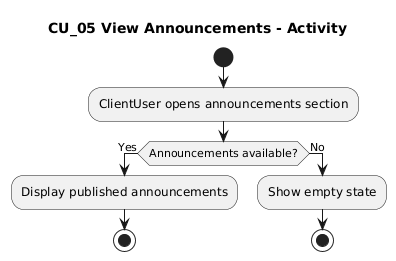

The diagram above was rendered by PlantUML. Its source (embedded in the PNG):
@startuml
title CU_05 View Announcements - Activity
start
:ClientUser opens announcements section;
if (Announcements available?) then (Yes)
  :Display published announcements;
  stop
else (No)
  :Show empty state;
  stop
endif
@enduml